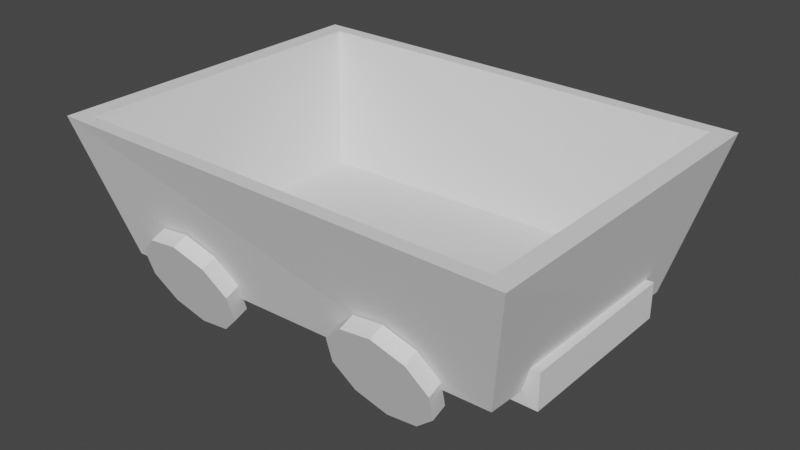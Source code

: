 # Source: blend.blend  (saved by Blender 3.4.6; exported with 4.5.12 LTS)
import bpy
from mathutils import Matrix  # noqa: F401  (used for matrix-valued properties, if any)

bpy.ops.wm.read_factory_settings(use_empty=True)
scene = bpy.context.scene
scene.name = 'Scene'

# ---- collections
col_collection = bpy.data.collections.new('Collection'); scene.collection.children.link(col_collection)

# ---- world
world_world = bpy.data.worlds.new('World'); scene.world = world_world
world_world.use_nodes = True; world_world.node_tree.nodes.clear()
_N = world_world.node_tree.nodes; _L = world_world.node_tree.links
n0 = _N.new('ShaderNodeOutputWorld'); n0.name = 'World Output'; n0.location = (300, 300)
n1 = _N.new('ShaderNodeBackground'); n1.name = 'Background'; n1.location = (10, 300)
n1.inputs[0].default_value = (0.05088, 0.05088, 0.05088, 1.0)
_L.new(n1.outputs[0], n0.inputs[0])
n0.is_active_output = True
world_world.color = (0.05088, 0.05088, 0.05088)
world_world.use_sun_shadow = False
world_world.sun_shadow_jitter_overblur = 0.0

# ---- meshes
me_x = bpy.data.meshes.new('立方体')
me_x.from_pydata([(-0.8879, -0.7022, -0.572), (-0.7233, -0.6093, -0.3687), (-0.8818, 0.9024, -0.5872), (-0.7229, 0.7443, -0.3477), (0.8622, -0.6835, -0.5178), (0.7842, -0.5865, -0.2671), (0.8555, 0.8913, -0.6654), (0.7483, 0.763, -0.3149), (-0.959, -0.9909, 0.8722), (-0.9642, 1.082, 0.8847), (1.038, 1.066, 0.8562), (1.034, -0.9808, 0.8297), (-0.8762, -0.9075, 0.8715), (-0.881, 0.9981, 0.8824), (0.9548, 0.984, 0.8569), (0.9509, -0.8983, 0.832), (0.5441, 1.021, 0.03316), (0.5504, 1.114, -0.008785), (0.4085, 1.021, -0.06703), (0.4148, 1.114, -0.109), (0.324, 0.9878, -0.3186), (0.3303, 1.081, -0.3606), (0.3229, 0.9335, -0.6256), (0.3292, 1.027, -0.6675), (0.4057, 0.879, -0.8706), (0.412, 0.972, -0.9125), (0.5407, 0.8451, -0.9601), (0.547, 0.9382, -1.002), (0.6763, 0.8448, -0.8599), (0.6826, 0.9378, -0.9018), (0.7608, 0.8782, -0.6083), (0.7671, 0.9712, -0.6502), (0.7619, 0.9325, -0.3013), (0.7682, 1.025, -0.3433), (0.6791, 0.9869, -0.05634), (0.6854, 1.08, -0.09829), (-0.553, 0.969, 0.06082), (-0.5467, 1.062, 0.01888), (-0.6886, 0.9693, -0.03937), (-0.6823, 1.062, -0.08131), (-0.7731, 0.9359, -0.291), (-0.7668, 1.029, -0.3329), (-0.7742, 0.8816, -0.5979), (-0.7679, 0.9747, -0.6398), (-0.6914, 0.8271, -0.8429), (-0.6851, 0.9202, -0.8848), (-0.5564, 0.7933, -0.9324), (-0.5501, 0.8863, -0.9743), (-0.4208, 0.793, -0.8322), (-0.4145, 0.886, -0.8742), (-0.3363, 0.8263, -0.5806), (-0.33, 0.9193, -0.6226), (-0.3352, 0.8806, -0.2737), (-0.3289, 0.9736, -0.3156), (-0.418, 0.9351, -0.02868), (-0.4117, 1.028, -0.07063), (0.4722, -0.8846, -0.1023), (0.4723, -0.7941, -0.04657), (0.3313, -0.8727, -0.1508), (0.3313, -0.7822, -0.09509), (0.2309, -0.8213, -0.3626), (0.231, -0.7308, -0.3069), (0.2096, -0.7501, -0.6568), (0.2096, -0.6595, -0.601), (0.2753, -0.6862, -0.9209), (0.2754, -0.5956, -0.8652), (0.4031, -0.6541, -1.054), (0.4032, -0.5635, -0.9984), (0.5441, -0.666, -1.006), (0.5441, -0.5754, -0.9499), (0.6444, -0.7174, -0.7939), (0.6444, -0.6268, -0.7381), (0.6657, -0.7886, -0.4998), (0.6658, -0.6981, -0.444), (0.6, -0.8525, -0.2356), (0.6, -0.762, -0.1798), (-0.4775, -0.9093, -0.05909), (-0.4775, -0.8187, -0.003339), (-0.6185, -0.8974, -0.1076), (-0.6184, -0.8068, -0.05186), (-0.7188, -0.846, -0.3194), (-0.7188, -0.7554, -0.2636), (-0.7402, -0.7747, -0.6135), (-0.7401, -0.6841, -0.5578), (-0.6744, -0.7108, -0.8777), (-0.6744, -0.6203, -0.8219), (-0.5467, -0.6787, -1.011), (-0.5466, -0.5881, -0.9552), (-0.4057, -0.6906, -0.9624), (-0.4056, -0.6001, -0.9067), (-0.3054, -0.742, -0.7507), (-0.3053, -0.6515, -0.6949), (-0.284, -0.8133, -0.4565), (-0.284, -0.7227, -0.4008), (-0.3498, -0.8772, -0.1924), (-0.3497, -0.7866, -0.1366), (0.5664, -0.4433, -0.6603), (0.5664, -0.4433, -0.3139), (0.5664, 0.6188, -0.6603), (0.5664, 0.6188, -0.3139), (0.9292, -0.4433, -0.6603), (0.9292, -0.4433, -0.3139), (0.9292, 0.6188, -0.6603), (0.9292, 0.6188, -0.3139)], [], [(0, 8, 9, 2), (2, 9, 10, 6), (6, 10, 11, 4), (4, 11, 8, 0), (2, 6, 4, 0), (7, 3, 1, 5), (12, 13, 9, 8), (13, 14, 10, 9), (14, 15, 11, 10), (15, 12, 8, 11), (1, 3, 13, 12), (3, 7, 14, 13), (7, 5, 15, 14), (5, 1, 12, 15), (16, 17, 19, 18), (18, 19, 21, 20), (20, 21, 23, 22), (22, 23, 25, 24), (24, 25, 27, 26), (26, 27, 29, 28), (28, 29, 31, 30), (30, 31, 33, 32), (19, 17, 35, 33, 31, 29, 27, 25, 23, 21), (32, 33, 35, 34), (34, 35, 17, 16), (16, 18, 20, 22, 24, 26, 28, 30, 32, 34), (36, 37, 39, 38), (38, 39, 41, 40), (40, 41, 43, 42), (42, 43, 45, 44), (44, 45, 47, 46), (46, 47, 49, 48), (48, 49, 51, 50), (50, 51, 53, 52), (39, 37, 55, 53, 51, 49, 47, 45, 43, 41), (52, 53, 55, 54), (54, 55, 37, 36), (36, 38, 40, 42, 44, 46, 48, 50, 52, 54), (56, 57, 59, 58), (58, 59, 61, 60), (60, 61, 63, 62), (62, 63, 65, 64), (64, 65, 67, 66), (66, 67, 69, 68), (68, 69, 71, 70), (70, 71, 73, 72), (59, 57, 75, 73, 71, 69, 67, 65, 63, 61), (72, 73, 75, 74), (74, 75, 57, 56), (56, 58, 60, 62, 64, 66, 68, 70, 72, 74), (76, 77, 79, 78), (78, 79, 81, 80), (80, 81, 83, 82), (82, 83, 85, 84), (84, 85, 87, 86), (86, 87, 89, 88), (88, 89, 91, 90), (90, 91, 93, 92), (79, 77, 95, 93, 91, 89, 87, 85, 83, 81), (92, 93, 95, 94), (94, 95, 77, 76), (76, 78, 80, 82, 84, 86, 88, 90, 92, 94), (96, 97, 99, 98), (98, 99, 103, 102), (102, 103, 101, 100), (100, 101, 97, 96), (98, 102, 100, 96), (103, 99, 97, 101)])
_uv = me_x.uv_layers.new(name='UV 贴图')
_uv.uv.foreach_set('vector', [0.375, 0.0, 0.625, 0.0, 0.625, 0.25, 0.375, 0.25, 0.375, 0.25, 0.625, 0.25, 0.625, 0.5, 0.375, 0.5, 0.375, 0.5, 0.625, 0.5, 0.625, 0.75, 0.375, 0.75, 0.375, 0.75, 0.625, 0.75, 0.625, 1.0, 0.375, 1.0, 0.125, 0.5, 0.375, 0.5, 0.375, 0.75, 0.125, 0.75, 0.6469, 0.5213, 0.8531, 0.5212, 0.8531, 0.7288, 0.6469, 0.7287, 0.8646, 0.74, 0.8646, 0.51, 0.875, 0.5, 0.875, 0.75, 0.8646, 0.51, 0.6354, 0.5101, 0.625, 0.5, 0.875, 0.5, 0.6354, 0.5101, 0.6354, 0.7399, 0.625, 0.75, 0.625, 0.5, 0.6354, 0.7399, 0.8646, 0.74, 0.875, 0.75, 0.625, 0.75, 0.8531, 0.7288, 0.8531, 0.5212, 0.8646, 0.51, 0.8646, 0.74, 0.8531, 0.5212, 0.6469, 0.5213, 0.6354, 0.5101, 0.8646, 0.51, 0.6469, 0.5213, 0.6469, 0.7287, 0.6354, 0.7399, 0.6354, 0.5101, 0.6469, 0.7287, 0.8531, 0.7288, 0.8646, 0.74, 0.6354, 0.7399, 1.0, 0.5, 1.0, 1.0, 0.9, 1.0, 0.9, 0.5, 0.9, 0.5, 0.9, 1.0, 0.8, 1.0, 0.8, 0.5, 0.8, 0.5, 0.8, 1.0, 0.7, 1.0, 0.7, 0.5, 0.7, 0.5, 0.7, 1.0, 0.6, 1.0, 0.6, 0.5, 0.6, 0.5, 0.6, 1.0, 0.5, 1.0, 0.5, 0.5, 0.5, 0.5, 0.5, 1.0, 0.4, 1.0, 0.4, 0.5, 0.4, 0.5, 0.4, 1.0, 0.3, 1.0, 0.3, 0.5, 0.3, 0.5, 0.3, 1.0, 0.2, 1.0, 0.2, 0.5, 0.3911, 0.4442, 0.25, 0.49, 0.1089, 0.4442, 0.02175, 0.3242, 0.02175, 0.1758, 0.1089, 0.05584, 0.25, 0.01, 0.3911, 0.05584, 0.4783, 0.1758, 0.4783, 0.3242, 0.2, 0.5, 0.2, 1.0, 0.1, 1.0, 0.1, 0.5, 0.1, 0.5, 0.1, 1.0, -7.451e-08, 1.0, -7.451e-08, 0.5, 0.75, 0.49, 0.8911, 0.4442, 0.9783, 0.3242, 0.9783, 0.1758, 0.8911, 0.05584, 0.75, 0.01, 0.6089, 0.05584, 0.5217, 0.1758, 0.5217, 0.3242, 0.6089, 0.4442, 1.0, 0.5, 1.0, 1.0, 0.9, 1.0, 0.9, 0.5, 0.9, 0.5, 0.9, 1.0, 0.8, 1.0, 0.8, 0.5, 0.8, 0.5, 0.8, 1.0, 0.7, 1.0, 0.7, 0.5, 0.7, 0.5, 0.7, 1.0, 0.6, 1.0, 0.6, 0.5, 0.6, 0.5, 0.6, 1.0, 0.5, 1.0, 0.5, 0.5, 0.5, 0.5, 0.5, 1.0, 0.4, 1.0, 0.4, 0.5, 0.4, 0.5, 0.4, 1.0, 0.3, 1.0, 0.3, 0.5, 0.3, 0.5, 0.3, 1.0, 0.2, 1.0, 0.2, 0.5, 0.3911, 0.4442, 0.25, 0.49, 0.1089, 0.4442, 0.02175, 0.3242, 0.02175, 0.1758, 0.1089, 0.05584, 0.25, 0.01, 0.3911, 0.05584, 0.4783, 0.1758, 0.4783, 0.3242, 0.2, 0.5, 0.2, 1.0, 0.1, 1.0, 0.1, 0.5, 0.1, 0.5, 0.1, 1.0, -7.451e-08, 1.0, -7.451e-08, 0.5, 0.75, 0.49, 0.8911, 0.4442, 0.9783, 0.3242, 0.9783, 0.1758, 0.8911, 0.05584, 0.75, 0.01, 0.6089, 0.05584, 0.5217, 0.1758, 0.5217, 0.3242, 0.6089, 0.4442, 1.0, 0.5, 1.0, 1.0, 0.9, 1.0, 0.9, 0.5, 0.9, 0.5, 0.9, 1.0, 0.8, 1.0, 0.8, 0.5, 0.8, 0.5, 0.8, 1.0, 0.7, 1.0, 0.7, 0.5, 0.7, 0.5, 0.7, 1.0, 0.6, 1.0, 0.6, 0.5, 0.6, 0.5, 0.6, 1.0, 0.5, 1.0, 0.5, 0.5, 0.5, 0.5, 0.5, 1.0, 0.4, 1.0, 0.4, 0.5, 0.4, 0.5, 0.4, 1.0, 0.3, 1.0, 0.3, 0.5, 0.3, 0.5, 0.3, 1.0, 0.2, 1.0, 0.2, 0.5, 0.3911, 0.4442, 0.25, 0.49, 0.1089, 0.4442, 0.02175, 0.3242, 0.02175, 0.1758, 0.1089, 0.05584, 0.25, 0.01, 0.3911, 0.05584, 0.4783, 0.1758, 0.4783, 0.3242, 0.2, 0.5, 0.2, 1.0, 0.1, 1.0, 0.1, 0.5, 0.1, 0.5, 0.1, 1.0, -7.451e-08, 1.0, -7.451e-08, 0.5, 0.75, 0.49, 0.8911, 0.4442, 0.9783, 0.3242, 0.9783, 0.1758, 0.8911, 0.05584, 0.75, 0.01, 0.6089, 0.05584, 0.5217, 0.1758, 0.5217, 0.3242, 0.6089, 0.4442, 1.0, 0.5, 1.0, 1.0, 0.9, 1.0, 0.9, 0.5, 0.9, 0.5, 0.9, 1.0, 0.8, 1.0, 0.8, 0.5, 0.8, 0.5, 0.8, 1.0, 0.7, 1.0, 0.7, 0.5, 0.7, 0.5, 0.7, 1.0, 0.6, 1.0, 0.6, 0.5, 0.6, 0.5, 0.6, 1.0, 0.5, 1.0, 0.5, 0.5, 0.5, 0.5, 0.5, 1.0, 0.4, 1.0, 0.4, 0.5, 0.4, 0.5, 0.4, 1.0, 0.3, 1.0, 0.3, 0.5, 0.3, 0.5, 0.3, 1.0, 0.2, 1.0, 0.2, 0.5, 0.3911, 0.4442, 0.25, 0.49, 0.1089, 0.4442, 0.02175, 0.3242, 0.02175, 0.1758, 0.1089, 0.05584, 0.25, 0.01, 0.3911, 0.05584, 0.4783, 0.1758, 0.4783, 0.3242, 0.2, 0.5, 0.2, 1.0, 0.1, 1.0, 0.1, 0.5, 0.1, 0.5, 0.1, 1.0, -7.451e-08, 1.0, -7.451e-08, 0.5, 0.75, 0.49, 0.8911, 0.4442, 0.9783, 0.3242, 0.9783, 0.1758, 0.8911, 0.05584, 0.75, 0.01, 0.6089, 0.05584, 0.5217, 0.1758, 0.5217, 0.3242, 0.6089, 0.4442, 0.375, 0.0, 0.625, 0.0, 0.625, 0.25, 0.375, 0.25, 0.375, 0.25, 0.625, 0.25, 0.625, 0.5, 0.375, 0.5, 0.375, 0.5, 0.625, 0.5, 0.625, 0.75, 0.375, 0.75, 0.375, 0.75, 0.625, 0.75, 0.625, 1.0, 0.375, 1.0, 0.125, 0.5, 0.375, 0.5, 0.375, 0.75, 0.125, 0.75, 0.625, 0.5, 0.875, 0.5, 0.875, 0.75, 0.625, 0.75])
me_x.update()

# ---- objects
ob_x = bpy.data.objects.new('立方体', me_x)

# ---- transforms, parenting, visibility, modifiers, constraints
ob_x.location = (0.0, 0.0, 0.0)
ob_x.scale = (4.326, 3.09, 1.938)

# ---- collection membership
col_collection.objects.link(ob_x)

# ---- scene / render settings (as saved in the file)
scene.frame_start = 1; scene.frame_end = 250; scene.frame_set(1)
scene.render.engine = 'BLENDER_EEVEE_NEXT'
scene.cycles.sampling_pattern = 'TABULATED_SOBOL'
scene.cycles.use_light_tree = False
scene.view_settings.view_transform = 'Filmic'
bpy.context.view_layer.update()

# ---- added for rendering (the .blend has no active camera and no usable light): camera, sun
cam_auto = bpy.data.cameras.new('AutoCamera')
cam_auto.lens = 50.0
cam_auto.sensor_width = 36.0
cam_auto.clip_end = 1000.0
ob_auto_camera = bpy.data.objects.new('AutoCamera', cam_auto)
scene.collection.objects.link(ob_auto_camera)
ob_auto_camera.location = (10.7668, -12.5381, 8.32148)
ob_auto_camera.rotation_euler = (1.09748, -7.21219e-08, 0.694738)
scene.camera = ob_auto_camera
light_auto_sun = bpy.data.lights.new('AutoSun', 'SUN')
light_auto_sun.energy = 3.0
light_auto_sun.angle = 0.0523599
ob_auto_sun = bpy.data.objects.new('AutoSun', light_auto_sun)
scene.collection.objects.link(ob_auto_sun)
ob_auto_sun.rotation_euler = (0.872665, 0.174533, 0.523599)
bpy.context.view_layer.update()
